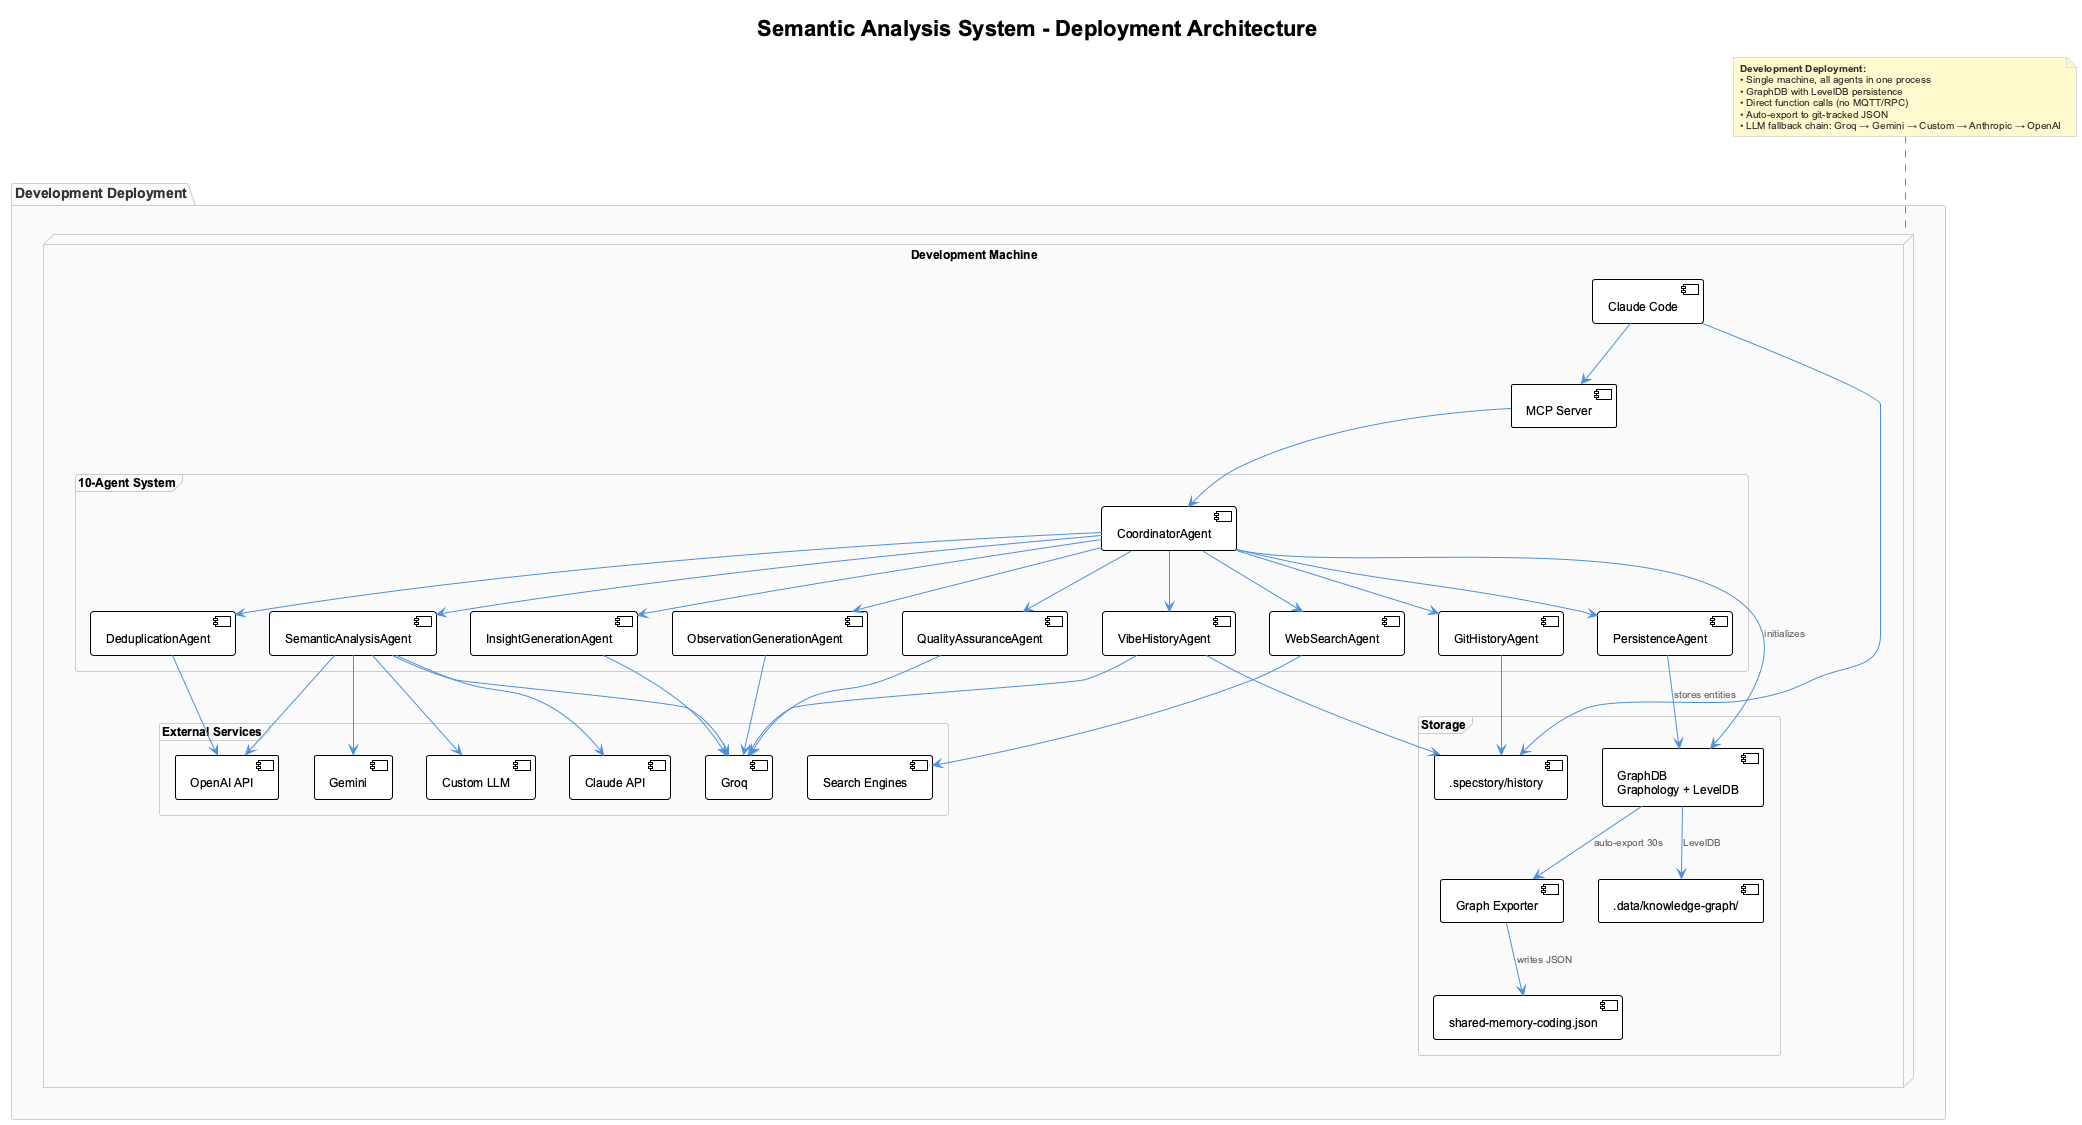

The diagram above was rendered by PlantUML. Its source (embedded in the PNG):
@startuml semantic-analysis-deployment
!include _standard-style.puml

title Semantic Analysis System - Deployment Architecture

top to bottom direction

package "Development Deployment" {
  node "Development Machine" as DevMachine {
    component [Claude Code] as CC
    component [MCP Server] as MCP

    frame "10-Agent System" {
      component [GitHistoryAgent] as Git
      component [VibeHistoryAgent] as Vibe
      component [SemanticAnalysisAgent] as SA
      component [WebSearchAgent] as WS
      component [InsightGenerationAgent] as Insight
      component [ObservationGenerationAgent] as Obs
      component [QualityAssuranceAgent] as QA
      component [PersistenceAgent] as Persist
      component [DeduplicationAgent] as Dedup
      component [CoordinatorAgent] as Coord
    }

    frame "Storage" {
      database [GraphDB\nGraphology + LevelDB] as GraphDB
      component [Graph Exporter] as Exporter
      database [shared-memory-coding.json] as SharedMemory
      folder [.specstory/history] as History
      folder [.data/knowledge-graph/] as KGStorage
    }

    frame "External Services" {
      cloud [Groq] as GroqAPI
      cloud [Gemini] as GeminiAPI
      cloud [Custom LLM] as CustomLLM
      cloud [Claude API] as ClaudeAPI
      cloud [OpenAI API] as OpenAIAPI
      cloud [Search Engines] as SearchEngines
    }
  }

  ' Development machine connections (direct function calls)
  CC --> MCP
  MCP --> Coord

  Coord --> Git
  Coord --> Vibe
  Coord --> SA
  Coord --> WS
  Coord --> Insight
  Coord --> Obs
  Coord --> QA
  Coord --> Persist
  Coord --> Dedup

  Coord --> GraphDB : initializes
  Persist --> GraphDB : stores entities
  GraphDB --> KGStorage : LevelDB
  GraphDB --> Exporter : auto-export 30s
  Exporter --> SharedMemory : writes JSON

  Git --> History
  Vibe --> History
  CC --> History

  SA --> GroqAPI
  SA --> GeminiAPI
  SA --> CustomLLM
  SA --> ClaudeAPI
  SA --> OpenAIAPI
  Vibe --> GroqAPI
  Insight --> GroqAPI
  Obs --> GroqAPI
  QA --> GroqAPI
  Dedup --> OpenAIAPI
  WS --> SearchEngines
}

note top of DevMachine
  **Development Deployment:**
  • Single machine, all agents in one process
  • GraphDB with LevelDB persistence
  • Direct function calls (no MQTT/RPC)
  • Auto-export to git-tracked JSON
  • LLM fallback chain: Groq → Gemini → Custom → Anthropic → OpenAI
end note

@enduml